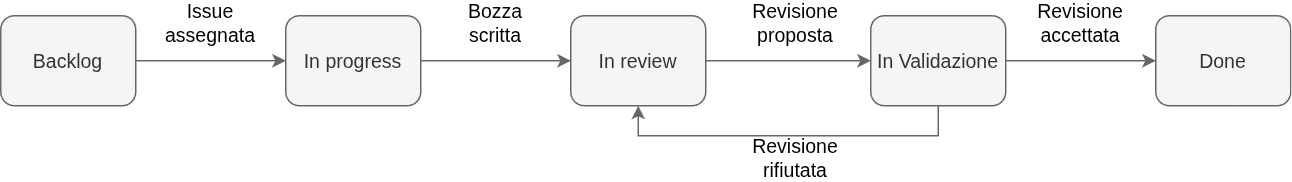

The diagram above was exported from draw.io. Its source (the exported page's mxGraphModel, read from the mxfile embedded in the PNG):
<mxGraphModel dx="1176" dy="862" grid="1" gridSize="10" guides="1" tooltips="1" connect="1" arrows="1" fold="1" page="1" pageScale="1" pageWidth="827" pageHeight="1169" math="0" shadow="0">
  <root>
    <mxCell id="0" />
    <mxCell id="1" parent="0" />
    <mxCell id="ouSnKZNwiWHthOuawZvI-6" style="edgeStyle=orthogonalEdgeStyle;rounded=0;orthogonalLoop=1;jettySize=auto;html=1;entryX=0;entryY=0.5;entryDx=0;entryDy=0;fontFamily=Helvetica;fontSize=13;fillColor=#f5f5f5;strokeColor=#666666;" parent="1" source="ouSnKZNwiWHthOuawZvI-2" target="ouSnKZNwiWHthOuawZvI-3" edge="1">
      <mxGeometry relative="1" as="geometry" />
    </mxCell>
    <mxCell id="ouSnKZNwiWHthOuawZvI-2" value="Backlog" style="rounded=1;whiteSpace=wrap;html=1;fontFamily=Helvetica;fontSize=13;fillColor=#f5f5f5;fontColor=#333333;strokeColor=#666666;" parent="1" vertex="1">
      <mxGeometry x="230" y="250" width="90" height="60" as="geometry" />
    </mxCell>
    <mxCell id="ouSnKZNwiWHthOuawZvI-7" style="edgeStyle=orthogonalEdgeStyle;rounded=0;orthogonalLoop=1;jettySize=auto;html=1;entryX=0;entryY=0.5;entryDx=0;entryDy=0;fontFamily=Helvetica;fontSize=13;fillColor=#f5f5f5;strokeColor=#666666;" parent="1" source="ouSnKZNwiWHthOuawZvI-3" target="ouSnKZNwiWHthOuawZvI-4" edge="1">
      <mxGeometry relative="1" as="geometry" />
    </mxCell>
    <mxCell id="ouSnKZNwiWHthOuawZvI-3" value="In progress" style="rounded=1;whiteSpace=wrap;html=1;fontFamily=Helvetica;fontSize=13;fillColor=#f5f5f5;fontColor=#333333;strokeColor=#666666;" parent="1" vertex="1">
      <mxGeometry x="420" y="250" width="90" height="60" as="geometry" />
    </mxCell>
    <mxCell id="ouSnKZNwiWHthOuawZvI-8" style="edgeStyle=orthogonalEdgeStyle;rounded=0;orthogonalLoop=1;jettySize=auto;html=1;exitX=1;exitY=0.5;exitDx=0;exitDy=0;entryX=0;entryY=0.5;entryDx=0;entryDy=0;fontFamily=Helvetica;fontSize=13;fillColor=#f5f5f5;strokeColor=#666666;" parent="1" source="ouSnKZNwiWHthOuawZvI-4" target="ouSnKZNwiWHthOuawZvI-5" edge="1">
      <mxGeometry relative="1" as="geometry" />
    </mxCell>
    <mxCell id="ouSnKZNwiWHthOuawZvI-4" value="In review" style="rounded=1;whiteSpace=wrap;html=1;fontFamily=Helvetica;fontSize=13;fillColor=#f5f5f5;fontColor=#333333;strokeColor=#666666;" parent="1" vertex="1">
      <mxGeometry x="610" y="250" width="90" height="60" as="geometry" />
    </mxCell>
    <mxCell id="ouSnKZNwiWHthOuawZvI-9" style="edgeStyle=orthogonalEdgeStyle;rounded=0;orthogonalLoop=1;jettySize=auto;html=1;exitX=0.5;exitY=1;exitDx=0;exitDy=0;entryX=0.5;entryY=1;entryDx=0;entryDy=0;fontFamily=Helvetica;fontSize=13;fillColor=#f5f5f5;strokeColor=#666666;" parent="1" source="ouSnKZNwiWHthOuawZvI-5" target="ouSnKZNwiWHthOuawZvI-4" edge="1">
      <mxGeometry relative="1" as="geometry" />
    </mxCell>
    <mxCell id="ouSnKZNwiWHthOuawZvI-11" style="edgeStyle=orthogonalEdgeStyle;rounded=0;orthogonalLoop=1;jettySize=auto;html=1;exitX=1;exitY=0.5;exitDx=0;exitDy=0;entryX=0;entryY=0.5;entryDx=0;entryDy=0;fontFamily=Helvetica;fontSize=13;fillColor=#f5f5f5;strokeColor=#666666;" parent="1" source="ouSnKZNwiWHthOuawZvI-5" target="ouSnKZNwiWHthOuawZvI-10" edge="1">
      <mxGeometry relative="1" as="geometry" />
    </mxCell>
    <mxCell id="ouSnKZNwiWHthOuawZvI-5" value="In Validazione" style="rounded=1;whiteSpace=wrap;html=1;fontFamily=Helvetica;fontSize=13;fillColor=#f5f5f5;fontColor=#333333;strokeColor=#666666;" parent="1" vertex="1">
      <mxGeometry x="810" y="250" width="90" height="60" as="geometry" />
    </mxCell>
    <mxCell id="ouSnKZNwiWHthOuawZvI-10" value="Done" style="rounded=1;whiteSpace=wrap;html=1;glass=0;shadow=0;textShadow=0;labelBorderColor=none;labelBackgroundColor=none;convertToSvg=0;fontFamily=Helvetica;fontSize=13;fillColor=#f5f5f5;fontColor=#333333;strokeColor=#666666;" parent="1" vertex="1">
      <mxGeometry x="1000" y="250" width="90" height="60" as="geometry" />
    </mxCell>
    <mxCell id="ouSnKZNwiWHthOuawZvI-14" value="Bozza scritta" style="text;html=1;whiteSpace=wrap;align=center;verticalAlign=middle;rounded=0;fontFamily=Helvetica;fontSize=13;" parent="1" vertex="1">
      <mxGeometry x="530" y="240" width="60" height="30" as="geometry" />
    </mxCell>
    <mxCell id="ouSnKZNwiWHthOuawZvI-16" value="Issue assegnata" style="text;html=1;whiteSpace=wrap;align=center;verticalAlign=middle;rounded=0;fontFamily=Helvetica;fontSize=13;" parent="1" vertex="1">
      <mxGeometry x="340" y="240" width="60" height="30" as="geometry" />
    </mxCell>
    <mxCell id="ouSnKZNwiWHthOuawZvI-17" value="Revisione proposta" style="text;html=1;whiteSpace=wrap;align=center;verticalAlign=middle;rounded=0;fontFamily=Helvetica;fontSize=13;" parent="1" vertex="1">
      <mxGeometry x="730" y="240" width="60" height="30" as="geometry" />
    </mxCell>
    <mxCell id="ouSnKZNwiWHthOuawZvI-18" value="Revisione rifiutata" style="text;html=1;whiteSpace=wrap;align=center;verticalAlign=middle;rounded=0;fontFamily=Helvetica;fontSize=13;" parent="1" vertex="1">
      <mxGeometry x="710" y="330" width="100" height="30" as="geometry" />
    </mxCell>
    <mxCell id="ouSnKZNwiWHthOuawZvI-19" value="Revisione accettata" style="text;html=1;whiteSpace=wrap;align=center;verticalAlign=middle;rounded=0;fontFamily=Helvetica;fontSize=13;" parent="1" vertex="1">
      <mxGeometry x="920" y="240" width="60" height="30" as="geometry" />
    </mxCell>
  </root>
</mxGraphModel>